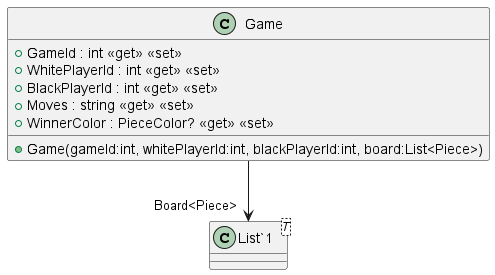

The diagram above was rendered by PlantUML. Its source (embedded in the PNG):
@startuml
class Game {
    + GameId : int <<get>> <<set>>
    + WhitePlayerId : int <<get>> <<set>>
    + BlackPlayerId : int <<get>> <<set>>
    + Moves : string <<get>> <<set>>
    + WinnerColor : PieceColor? <<get>> <<set>>
    + Game(gameId:int, whitePlayerId:int, blackPlayerId:int, board:List<Piece>)
}
class "List`1"<T> {
}
Game --> "Board<Piece>" "List`1"
@enduml